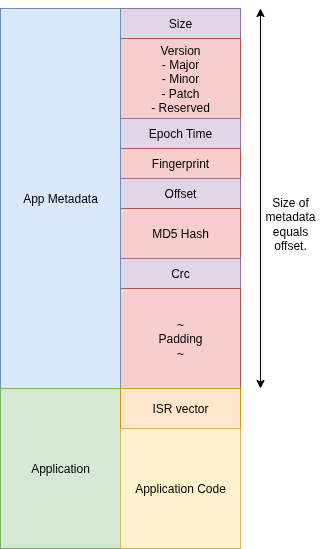

The diagram above was exported from draw.io. Its source (the exported page's mxGraphModel, read from the mxfile embedded in the PNG):
<mxGraphModel dx="1426" dy="754" grid="1" gridSize="10" guides="1" tooltips="1" connect="1" arrows="1" fold="1" page="1" pageScale="1" pageWidth="1169" pageHeight="827" math="0" shadow="0">
  <root>
    <mxCell id="0" />
    <mxCell id="1" parent="0" />
    <mxCell id="s6LhnSfvyYqvHRURkQ4V-1" value="Size" style="rounded=0;whiteSpace=wrap;html=1;fillColor=#e1d5e7;strokeColor=#9673a6;" parent="1" vertex="1">
      <mxGeometry x="270" y="190" width="120" height="30" as="geometry" />
    </mxCell>
    <mxCell id="s6LhnSfvyYqvHRURkQ4V-4" value="Version&lt;div&gt;- Major&lt;/div&gt;&lt;div&gt;- Minor&lt;/div&gt;&lt;div&gt;- Patch&lt;/div&gt;&lt;div&gt;- Reserved&lt;/div&gt;" style="rounded=0;whiteSpace=wrap;html=1;fillColor=#f8cecc;strokeColor=#b85450;" parent="1" vertex="1">
      <mxGeometry x="270" y="220" width="120" height="80" as="geometry" />
    </mxCell>
    <mxCell id="s6LhnSfvyYqvHRURkQ4V-5" value="Epoch Time" style="rounded=0;whiteSpace=wrap;html=1;fillColor=#e1d5e7;strokeColor=#9673a6;" parent="1" vertex="1">
      <mxGeometry x="270" y="300" width="120" height="30" as="geometry" />
    </mxCell>
    <mxCell id="s6LhnSfvyYqvHRURkQ4V-6" value="Fingerprint" style="rounded=0;whiteSpace=wrap;html=1;fillColor=#f8cecc;strokeColor=#b85450;" parent="1" vertex="1">
      <mxGeometry x="270" y="330" width="120" height="30" as="geometry" />
    </mxCell>
    <mxCell id="s6LhnSfvyYqvHRURkQ4V-7" value="Offset" style="rounded=0;whiteSpace=wrap;html=1;fillColor=#e1d5e7;strokeColor=#9673a6;" parent="1" vertex="1">
      <mxGeometry x="270" y="360" width="120" height="30" as="geometry" />
    </mxCell>
    <mxCell id="s6LhnSfvyYqvHRURkQ4V-8" value="MD5 Hash" style="rounded=0;whiteSpace=wrap;html=1;fillColor=#f8cecc;strokeColor=#b85450;" parent="1" vertex="1">
      <mxGeometry x="270" y="390" width="120" height="50" as="geometry" />
    </mxCell>
    <mxCell id="s6LhnSfvyYqvHRURkQ4V-9" value="Crc" style="rounded=0;whiteSpace=wrap;html=1;fillColor=#e1d5e7;strokeColor=#9673a6;" parent="1" vertex="1">
      <mxGeometry x="270" y="440" width="120" height="30" as="geometry" />
    </mxCell>
    <mxCell id="s6LhnSfvyYqvHRURkQ4V-10" value="~&lt;br&gt;Padding&lt;div&gt;~&lt;/div&gt;" style="rounded=0;whiteSpace=wrap;html=1;fillColor=#f8cecc;strokeColor=#b85450;" parent="1" vertex="1">
      <mxGeometry x="270" y="470" width="120" height="100" as="geometry" />
    </mxCell>
    <mxCell id="s6LhnSfvyYqvHRURkQ4V-14" value="App Metadata" style="rounded=0;whiteSpace=wrap;html=1;fillColor=#dae8fc;strokeColor=#6c8ebf;" parent="1" vertex="1">
      <mxGeometry x="150" y="190" width="120" height="380" as="geometry" />
    </mxCell>
    <mxCell id="s6LhnSfvyYqvHRURkQ4V-15" value="Application" style="rounded=0;whiteSpace=wrap;html=1;fillColor=#d5e8d4;strokeColor=#82b366;" parent="1" vertex="1">
      <mxGeometry x="150" y="570" width="120" height="160" as="geometry" />
    </mxCell>
    <mxCell id="s6LhnSfvyYqvHRURkQ4V-20" value="" style="endArrow=classic;startArrow=classic;html=1;rounded=0;" parent="1" edge="1">
      <mxGeometry width="50" height="50" relative="1" as="geometry">
        <mxPoint x="410" y="570" as="sourcePoint" />
        <mxPoint x="410" y="190" as="targetPoint" />
      </mxGeometry>
    </mxCell>
    <mxCell id="s6LhnSfvyYqvHRURkQ4V-23" value="Size of metadata equals&lt;br&gt;offset." style="text;html=1;align=center;verticalAlign=middle;whiteSpace=wrap;rounded=0;" parent="1" vertex="1">
      <mxGeometry x="410" y="390" width="60" height="30" as="geometry" />
    </mxCell>
    <mxCell id="s6LhnSfvyYqvHRURkQ4V-24" value="ISR vector" style="rounded=0;whiteSpace=wrap;html=1;fillColor=#ffe6cc;strokeColor=#d79b00;" parent="1" vertex="1">
      <mxGeometry x="270" y="570" width="120" height="40" as="geometry" />
    </mxCell>
    <mxCell id="s6LhnSfvyYqvHRURkQ4V-25" value="Application Code" style="rounded=0;whiteSpace=wrap;html=1;fillColor=#fff2cc;strokeColor=#d6b656;" parent="1" vertex="1">
      <mxGeometry x="270" y="610" width="120" height="120" as="geometry" />
    </mxCell>
  </root>
</mxGraphModel>